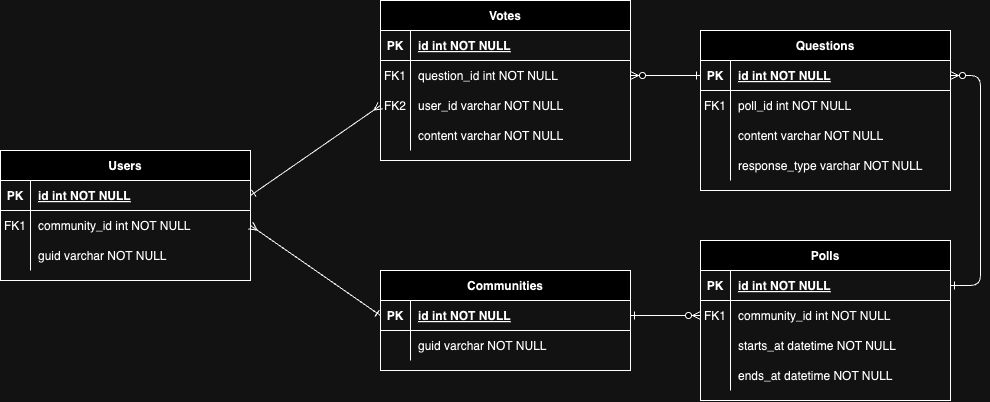

The diagram above was exported from draw.io. Its source (the exported page's mxGraphModel, read from the mxfile embedded in the PNG):
<mxGraphModel dx="2034" dy="665" grid="1" gridSize="10" guides="1" tooltips="1" connect="1" arrows="1" fold="1" page="1" pageScale="1" pageWidth="827" pageHeight="1169" math="0" shadow="0">
  <root>
    <mxCell id="0" />
    <mxCell id="1" parent="0" />
    <mxCell id="pJ2RGvDgIDIVtdIGrg87-2" value="" style="edgeStyle=entityRelationEdgeStyle;endArrow=ERzeroToMany;startArrow=ERone;endFill=1;startFill=0;" edge="1" parent="1" source="pJ2RGvDgIDIVtdIGrg87-14" target="pJ2RGvDgIDIVtdIGrg87-7">
      <mxGeometry width="100" height="100" relative="1" as="geometry">
        <mxPoint x="340" y="720" as="sourcePoint" />
        <mxPoint x="440" y="620" as="targetPoint" />
      </mxGeometry>
    </mxCell>
    <mxCell id="pJ2RGvDgIDIVtdIGrg87-3" value="Polls" style="shape=table;startSize=30;container=1;collapsible=1;childLayout=tableLayout;fixedRows=1;rowLines=0;fontStyle=1;align=center;resizeLast=1;" vertex="1" parent="1">
      <mxGeometry x="380" y="270" width="250" height="160" as="geometry" />
    </mxCell>
    <mxCell id="pJ2RGvDgIDIVtdIGrg87-4" value="" style="shape=partialRectangle;collapsible=0;dropTarget=0;pointerEvents=0;fillColor=none;points=[[0,0.5],[1,0.5]];portConstraint=eastwest;top=0;left=0;right=0;bottom=1;" vertex="1" parent="pJ2RGvDgIDIVtdIGrg87-3">
      <mxGeometry y="30" width="250" height="30" as="geometry" />
    </mxCell>
    <mxCell id="pJ2RGvDgIDIVtdIGrg87-5" value="PK" style="shape=partialRectangle;overflow=hidden;connectable=0;fillColor=none;top=0;left=0;bottom=0;right=0;fontStyle=1;" vertex="1" parent="pJ2RGvDgIDIVtdIGrg87-4">
      <mxGeometry width="30" height="30" as="geometry">
        <mxRectangle width="30" height="30" as="alternateBounds" />
      </mxGeometry>
    </mxCell>
    <mxCell id="pJ2RGvDgIDIVtdIGrg87-6" value="id int NOT NULL " style="shape=partialRectangle;overflow=hidden;connectable=0;fillColor=none;top=0;left=0;bottom=0;right=0;align=left;spacingLeft=6;fontStyle=5;" vertex="1" parent="pJ2RGvDgIDIVtdIGrg87-4">
      <mxGeometry x="30" width="220" height="30" as="geometry">
        <mxRectangle width="220" height="30" as="alternateBounds" />
      </mxGeometry>
    </mxCell>
    <mxCell id="pJ2RGvDgIDIVtdIGrg87-7" value="" style="shape=partialRectangle;collapsible=0;dropTarget=0;pointerEvents=0;fillColor=none;points=[[0,0.5],[1,0.5]];portConstraint=eastwest;top=0;left=0;right=0;bottom=0;" vertex="1" parent="pJ2RGvDgIDIVtdIGrg87-3">
      <mxGeometry y="60" width="250" height="30" as="geometry" />
    </mxCell>
    <mxCell id="pJ2RGvDgIDIVtdIGrg87-8" value="FK1" style="shape=partialRectangle;overflow=hidden;connectable=0;fillColor=none;top=0;left=0;bottom=0;right=0;" vertex="1" parent="pJ2RGvDgIDIVtdIGrg87-7">
      <mxGeometry width="30" height="30" as="geometry">
        <mxRectangle width="30" height="30" as="alternateBounds" />
      </mxGeometry>
    </mxCell>
    <mxCell id="pJ2RGvDgIDIVtdIGrg87-9" value="community_id int NOT NULL" style="shape=partialRectangle;overflow=hidden;connectable=0;fillColor=none;top=0;left=0;bottom=0;right=0;align=left;spacingLeft=6;" vertex="1" parent="pJ2RGvDgIDIVtdIGrg87-7">
      <mxGeometry x="30" width="220" height="30" as="geometry">
        <mxRectangle width="220" height="30" as="alternateBounds" />
      </mxGeometry>
    </mxCell>
    <mxCell id="pJ2RGvDgIDIVtdIGrg87-43" value="" style="shape=partialRectangle;collapsible=0;dropTarget=0;pointerEvents=0;fillColor=none;points=[[0,0.5],[1,0.5]];portConstraint=eastwest;top=0;left=0;right=0;bottom=0;" vertex="1" parent="pJ2RGvDgIDIVtdIGrg87-3">
      <mxGeometry y="90" width="250" height="30" as="geometry" />
    </mxCell>
    <mxCell id="pJ2RGvDgIDIVtdIGrg87-44" value="" style="shape=partialRectangle;overflow=hidden;connectable=0;fillColor=none;top=0;left=0;bottom=0;right=0;" vertex="1" parent="pJ2RGvDgIDIVtdIGrg87-43">
      <mxGeometry width="30" height="30" as="geometry">
        <mxRectangle width="30" height="30" as="alternateBounds" />
      </mxGeometry>
    </mxCell>
    <mxCell id="pJ2RGvDgIDIVtdIGrg87-45" value="starts_at datetime NOT NULL" style="shape=partialRectangle;overflow=hidden;connectable=0;fillColor=none;top=0;left=0;bottom=0;right=0;align=left;spacingLeft=6;" vertex="1" parent="pJ2RGvDgIDIVtdIGrg87-43">
      <mxGeometry x="30" width="220" height="30" as="geometry">
        <mxRectangle width="220" height="30" as="alternateBounds" />
      </mxGeometry>
    </mxCell>
    <mxCell id="pJ2RGvDgIDIVtdIGrg87-46" value="" style="shape=partialRectangle;collapsible=0;dropTarget=0;pointerEvents=0;fillColor=none;points=[[0,0.5],[1,0.5]];portConstraint=eastwest;top=0;left=0;right=0;bottom=0;" vertex="1" parent="pJ2RGvDgIDIVtdIGrg87-3">
      <mxGeometry y="120" width="250" height="30" as="geometry" />
    </mxCell>
    <mxCell id="pJ2RGvDgIDIVtdIGrg87-47" value="" style="shape=partialRectangle;overflow=hidden;connectable=0;fillColor=none;top=0;left=0;bottom=0;right=0;" vertex="1" parent="pJ2RGvDgIDIVtdIGrg87-46">
      <mxGeometry width="30" height="30" as="geometry">
        <mxRectangle width="30" height="30" as="alternateBounds" />
      </mxGeometry>
    </mxCell>
    <mxCell id="pJ2RGvDgIDIVtdIGrg87-48" value="ends_at datetime NOT NULL" style="shape=partialRectangle;overflow=hidden;connectable=0;fillColor=none;top=0;left=0;bottom=0;right=0;align=left;spacingLeft=6;" vertex="1" parent="pJ2RGvDgIDIVtdIGrg87-46">
      <mxGeometry x="30" width="220" height="30" as="geometry">
        <mxRectangle width="220" height="30" as="alternateBounds" />
      </mxGeometry>
    </mxCell>
    <mxCell id="pJ2RGvDgIDIVtdIGrg87-13" value="Communities" style="shape=table;startSize=30;container=1;collapsible=1;childLayout=tableLayout;fixedRows=1;rowLines=0;fontStyle=1;align=center;resizeLast=1;" vertex="1" parent="1">
      <mxGeometry x="60" y="300" width="250" height="100" as="geometry" />
    </mxCell>
    <mxCell id="pJ2RGvDgIDIVtdIGrg87-14" value="" style="shape=partialRectangle;collapsible=0;dropTarget=0;pointerEvents=0;fillColor=none;points=[[0,0.5],[1,0.5]];portConstraint=eastwest;top=0;left=0;right=0;bottom=1;" vertex="1" parent="pJ2RGvDgIDIVtdIGrg87-13">
      <mxGeometry y="30" width="250" height="30" as="geometry" />
    </mxCell>
    <mxCell id="pJ2RGvDgIDIVtdIGrg87-15" value="PK" style="shape=partialRectangle;overflow=hidden;connectable=0;fillColor=none;top=0;left=0;bottom=0;right=0;fontStyle=1;" vertex="1" parent="pJ2RGvDgIDIVtdIGrg87-14">
      <mxGeometry width="30" height="30" as="geometry">
        <mxRectangle width="30" height="30" as="alternateBounds" />
      </mxGeometry>
    </mxCell>
    <mxCell id="pJ2RGvDgIDIVtdIGrg87-16" value="id int NOT NULL " style="shape=partialRectangle;overflow=hidden;connectable=0;fillColor=none;top=0;left=0;bottom=0;right=0;align=left;spacingLeft=6;fontStyle=5;" vertex="1" parent="pJ2RGvDgIDIVtdIGrg87-14">
      <mxGeometry x="30" width="220" height="30" as="geometry">
        <mxRectangle width="220" height="30" as="alternateBounds" />
      </mxGeometry>
    </mxCell>
    <mxCell id="pJ2RGvDgIDIVtdIGrg87-17" value="" style="shape=partialRectangle;collapsible=0;dropTarget=0;pointerEvents=0;fillColor=none;points=[[0,0.5],[1,0.5]];portConstraint=eastwest;top=0;left=0;right=0;bottom=0;" vertex="1" parent="pJ2RGvDgIDIVtdIGrg87-13">
      <mxGeometry y="60" width="250" height="30" as="geometry" />
    </mxCell>
    <mxCell id="pJ2RGvDgIDIVtdIGrg87-18" value="" style="shape=partialRectangle;overflow=hidden;connectable=0;fillColor=none;top=0;left=0;bottom=0;right=0;" vertex="1" parent="pJ2RGvDgIDIVtdIGrg87-17">
      <mxGeometry width="30" height="30" as="geometry">
        <mxRectangle width="30" height="30" as="alternateBounds" />
      </mxGeometry>
    </mxCell>
    <mxCell id="pJ2RGvDgIDIVtdIGrg87-19" value="guid varchar NOT NULL" style="shape=partialRectangle;overflow=hidden;connectable=0;fillColor=none;top=0;left=0;bottom=0;right=0;align=left;spacingLeft=6;" vertex="1" parent="pJ2RGvDgIDIVtdIGrg87-17">
      <mxGeometry x="30" width="220" height="30" as="geometry">
        <mxRectangle width="220" height="30" as="alternateBounds" />
      </mxGeometry>
    </mxCell>
    <mxCell id="pJ2RGvDgIDIVtdIGrg87-29" value="Questions" style="shape=table;startSize=30;container=1;collapsible=1;childLayout=tableLayout;fixedRows=1;rowLines=0;fontStyle=1;align=center;resizeLast=1;" vertex="1" parent="1">
      <mxGeometry x="380" y="60" width="250" height="160" as="geometry" />
    </mxCell>
    <mxCell id="pJ2RGvDgIDIVtdIGrg87-30" value="" style="shape=partialRectangle;collapsible=0;dropTarget=0;pointerEvents=0;fillColor=none;points=[[0,0.5],[1,0.5]];portConstraint=eastwest;top=0;left=0;right=0;bottom=1;" vertex="1" parent="pJ2RGvDgIDIVtdIGrg87-29">
      <mxGeometry y="30" width="250" height="30" as="geometry" />
    </mxCell>
    <mxCell id="pJ2RGvDgIDIVtdIGrg87-31" value="PK" style="shape=partialRectangle;overflow=hidden;connectable=0;fillColor=none;top=0;left=0;bottom=0;right=0;fontStyle=1;" vertex="1" parent="pJ2RGvDgIDIVtdIGrg87-30">
      <mxGeometry width="30" height="30" as="geometry">
        <mxRectangle width="30" height="30" as="alternateBounds" />
      </mxGeometry>
    </mxCell>
    <mxCell id="pJ2RGvDgIDIVtdIGrg87-32" value="id int NOT NULL " style="shape=partialRectangle;overflow=hidden;connectable=0;fillColor=none;top=0;left=0;bottom=0;right=0;align=left;spacingLeft=6;fontStyle=5;" vertex="1" parent="pJ2RGvDgIDIVtdIGrg87-30">
      <mxGeometry x="30" width="220" height="30" as="geometry">
        <mxRectangle width="220" height="30" as="alternateBounds" />
      </mxGeometry>
    </mxCell>
    <mxCell id="pJ2RGvDgIDIVtdIGrg87-33" value="" style="shape=partialRectangle;collapsible=0;dropTarget=0;pointerEvents=0;fillColor=none;points=[[0,0.5],[1,0.5]];portConstraint=eastwest;top=0;left=0;right=0;bottom=0;" vertex="1" parent="pJ2RGvDgIDIVtdIGrg87-29">
      <mxGeometry y="60" width="250" height="30" as="geometry" />
    </mxCell>
    <mxCell id="pJ2RGvDgIDIVtdIGrg87-34" value="FK1" style="shape=partialRectangle;overflow=hidden;connectable=0;fillColor=none;top=0;left=0;bottom=0;right=0;" vertex="1" parent="pJ2RGvDgIDIVtdIGrg87-33">
      <mxGeometry width="30" height="30" as="geometry">
        <mxRectangle width="30" height="30" as="alternateBounds" />
      </mxGeometry>
    </mxCell>
    <mxCell id="pJ2RGvDgIDIVtdIGrg87-35" value="poll_id int NOT NULL" style="shape=partialRectangle;overflow=hidden;connectable=0;fillColor=none;top=0;left=0;bottom=0;right=0;align=left;spacingLeft=6;" vertex="1" parent="pJ2RGvDgIDIVtdIGrg87-33">
      <mxGeometry x="30" width="220" height="30" as="geometry">
        <mxRectangle width="220" height="30" as="alternateBounds" />
      </mxGeometry>
    </mxCell>
    <mxCell id="pJ2RGvDgIDIVtdIGrg87-36" value="" style="shape=partialRectangle;collapsible=0;dropTarget=0;pointerEvents=0;fillColor=none;points=[[0,0.5],[1,0.5]];portConstraint=eastwest;top=0;left=0;right=0;bottom=0;" vertex="1" parent="pJ2RGvDgIDIVtdIGrg87-29">
      <mxGeometry y="90" width="250" height="30" as="geometry" />
    </mxCell>
    <mxCell id="pJ2RGvDgIDIVtdIGrg87-37" value="" style="shape=partialRectangle;overflow=hidden;connectable=0;fillColor=none;top=0;left=0;bottom=0;right=0;" vertex="1" parent="pJ2RGvDgIDIVtdIGrg87-36">
      <mxGeometry width="30" height="30" as="geometry">
        <mxRectangle width="30" height="30" as="alternateBounds" />
      </mxGeometry>
    </mxCell>
    <mxCell id="pJ2RGvDgIDIVtdIGrg87-38" value="content varchar NOT NULL" style="shape=partialRectangle;overflow=hidden;connectable=0;fillColor=none;top=0;left=0;bottom=0;right=0;align=left;spacingLeft=6;" vertex="1" parent="pJ2RGvDgIDIVtdIGrg87-36">
      <mxGeometry x="30" width="220" height="30" as="geometry">
        <mxRectangle width="220" height="30" as="alternateBounds" />
      </mxGeometry>
    </mxCell>
    <mxCell id="pJ2RGvDgIDIVtdIGrg87-39" value="" style="shape=partialRectangle;collapsible=0;dropTarget=0;pointerEvents=0;fillColor=none;points=[[0,0.5],[1,0.5]];portConstraint=eastwest;top=0;left=0;right=0;bottom=0;" vertex="1" parent="pJ2RGvDgIDIVtdIGrg87-29">
      <mxGeometry y="120" width="250" height="30" as="geometry" />
    </mxCell>
    <mxCell id="pJ2RGvDgIDIVtdIGrg87-40" value="" style="shape=partialRectangle;overflow=hidden;connectable=0;fillColor=none;top=0;left=0;bottom=0;right=0;" vertex="1" parent="pJ2RGvDgIDIVtdIGrg87-39">
      <mxGeometry width="30" height="30" as="geometry">
        <mxRectangle width="30" height="30" as="alternateBounds" />
      </mxGeometry>
    </mxCell>
    <mxCell id="pJ2RGvDgIDIVtdIGrg87-41" value="response_type varchar NOT NULL" style="shape=partialRectangle;overflow=hidden;connectable=0;fillColor=none;top=0;left=0;bottom=0;right=0;align=left;spacingLeft=6;" vertex="1" parent="pJ2RGvDgIDIVtdIGrg87-39">
      <mxGeometry x="30" width="220" height="30" as="geometry">
        <mxRectangle width="220" height="30" as="alternateBounds" />
      </mxGeometry>
    </mxCell>
    <mxCell id="pJ2RGvDgIDIVtdIGrg87-42" value="" style="edgeStyle=entityRelationEdgeStyle;endArrow=ERzeroToMany;startArrow=ERone;endFill=1;startFill=0;entryX=1;entryY=0.5;entryDx=0;entryDy=0;exitX=1;exitY=0.5;exitDx=0;exitDy=0;" edge="1" parent="1" source="pJ2RGvDgIDIVtdIGrg87-4" target="pJ2RGvDgIDIVtdIGrg87-30">
      <mxGeometry width="100" height="100" relative="1" as="geometry">
        <mxPoint x="680" y="320" as="sourcePoint" />
        <mxPoint x="770" y="130" as="targetPoint" />
        <Array as="points">
          <mxPoint x="800" y="265" />
        </Array>
      </mxGeometry>
    </mxCell>
    <mxCell id="pJ2RGvDgIDIVtdIGrg87-49" value="Votes" style="shape=table;startSize=30;container=1;collapsible=1;childLayout=tableLayout;fixedRows=1;rowLines=0;fontStyle=1;align=center;resizeLast=1;" vertex="1" parent="1">
      <mxGeometry x="60" y="30" width="250" height="160" as="geometry" />
    </mxCell>
    <mxCell id="pJ2RGvDgIDIVtdIGrg87-50" value="" style="shape=partialRectangle;collapsible=0;dropTarget=0;pointerEvents=0;fillColor=none;points=[[0,0.5],[1,0.5]];portConstraint=eastwest;top=0;left=0;right=0;bottom=1;" vertex="1" parent="pJ2RGvDgIDIVtdIGrg87-49">
      <mxGeometry y="30" width="250" height="30" as="geometry" />
    </mxCell>
    <mxCell id="pJ2RGvDgIDIVtdIGrg87-51" value="PK" style="shape=partialRectangle;overflow=hidden;connectable=0;fillColor=none;top=0;left=0;bottom=0;right=0;fontStyle=1;" vertex="1" parent="pJ2RGvDgIDIVtdIGrg87-50">
      <mxGeometry width="30" height="30" as="geometry">
        <mxRectangle width="30" height="30" as="alternateBounds" />
      </mxGeometry>
    </mxCell>
    <mxCell id="pJ2RGvDgIDIVtdIGrg87-52" value="id int NOT NULL " style="shape=partialRectangle;overflow=hidden;connectable=0;fillColor=none;top=0;left=0;bottom=0;right=0;align=left;spacingLeft=6;fontStyle=5;" vertex="1" parent="pJ2RGvDgIDIVtdIGrg87-50">
      <mxGeometry x="30" width="220" height="30" as="geometry">
        <mxRectangle width="220" height="30" as="alternateBounds" />
      </mxGeometry>
    </mxCell>
    <mxCell id="pJ2RGvDgIDIVtdIGrg87-53" value="" style="shape=partialRectangle;collapsible=0;dropTarget=0;pointerEvents=0;fillColor=none;points=[[0,0.5],[1,0.5]];portConstraint=eastwest;top=0;left=0;right=0;bottom=0;" vertex="1" parent="pJ2RGvDgIDIVtdIGrg87-49">
      <mxGeometry y="60" width="250" height="30" as="geometry" />
    </mxCell>
    <mxCell id="pJ2RGvDgIDIVtdIGrg87-54" value="FK1" style="shape=partialRectangle;overflow=hidden;connectable=0;fillColor=none;top=0;left=0;bottom=0;right=0;" vertex="1" parent="pJ2RGvDgIDIVtdIGrg87-53">
      <mxGeometry width="30" height="30" as="geometry">
        <mxRectangle width="30" height="30" as="alternateBounds" />
      </mxGeometry>
    </mxCell>
    <mxCell id="pJ2RGvDgIDIVtdIGrg87-55" value="question_id int NOT NULL" style="shape=partialRectangle;overflow=hidden;connectable=0;fillColor=none;top=0;left=0;bottom=0;right=0;align=left;spacingLeft=6;" vertex="1" parent="pJ2RGvDgIDIVtdIGrg87-53">
      <mxGeometry x="30" width="220" height="30" as="geometry">
        <mxRectangle width="220" height="30" as="alternateBounds" />
      </mxGeometry>
    </mxCell>
    <mxCell id="pJ2RGvDgIDIVtdIGrg87-59" value="" style="shape=partialRectangle;collapsible=0;dropTarget=0;pointerEvents=0;fillColor=none;points=[[0,0.5],[1,0.5]];portConstraint=eastwest;top=0;left=0;right=0;bottom=0;" vertex="1" parent="pJ2RGvDgIDIVtdIGrg87-49">
      <mxGeometry y="90" width="250" height="30" as="geometry" />
    </mxCell>
    <mxCell id="pJ2RGvDgIDIVtdIGrg87-60" value="FK2" style="shape=partialRectangle;overflow=hidden;connectable=0;fillColor=none;top=0;left=0;bottom=0;right=0;" vertex="1" parent="pJ2RGvDgIDIVtdIGrg87-59">
      <mxGeometry width="30" height="30" as="geometry">
        <mxRectangle width="30" height="30" as="alternateBounds" />
      </mxGeometry>
    </mxCell>
    <mxCell id="pJ2RGvDgIDIVtdIGrg87-61" value="user_id varchar NOT NULL" style="shape=partialRectangle;overflow=hidden;connectable=0;fillColor=none;top=0;left=0;bottom=0;right=0;align=left;spacingLeft=6;" vertex="1" parent="pJ2RGvDgIDIVtdIGrg87-59">
      <mxGeometry x="30" width="220" height="30" as="geometry">
        <mxRectangle width="220" height="30" as="alternateBounds" />
      </mxGeometry>
    </mxCell>
    <mxCell id="pJ2RGvDgIDIVtdIGrg87-56" value="" style="shape=partialRectangle;collapsible=0;dropTarget=0;pointerEvents=0;fillColor=none;points=[[0,0.5],[1,0.5]];portConstraint=eastwest;top=0;left=0;right=0;bottom=0;" vertex="1" parent="pJ2RGvDgIDIVtdIGrg87-49">
      <mxGeometry y="120" width="250" height="30" as="geometry" />
    </mxCell>
    <mxCell id="pJ2RGvDgIDIVtdIGrg87-57" value="" style="shape=partialRectangle;overflow=hidden;connectable=0;fillColor=none;top=0;left=0;bottom=0;right=0;" vertex="1" parent="pJ2RGvDgIDIVtdIGrg87-56">
      <mxGeometry width="30" height="30" as="geometry">
        <mxRectangle width="30" height="30" as="alternateBounds" />
      </mxGeometry>
    </mxCell>
    <mxCell id="pJ2RGvDgIDIVtdIGrg87-58" value="content varchar NOT NULL" style="shape=partialRectangle;overflow=hidden;connectable=0;fillColor=none;top=0;left=0;bottom=0;right=0;align=left;spacingLeft=6;" vertex="1" parent="pJ2RGvDgIDIVtdIGrg87-56">
      <mxGeometry x="30" width="220" height="30" as="geometry">
        <mxRectangle width="220" height="30" as="alternateBounds" />
      </mxGeometry>
    </mxCell>
    <mxCell id="pJ2RGvDgIDIVtdIGrg87-63" value="" style="edgeStyle=entityRelationEdgeStyle;endArrow=ERzeroToMany;startArrow=ERone;endFill=1;startFill=0;exitX=0;exitY=0.5;exitDx=0;exitDy=0;entryX=1;entryY=0.5;entryDx=0;entryDy=0;" edge="1" parent="1" source="pJ2RGvDgIDIVtdIGrg87-30" target="pJ2RGvDgIDIVtdIGrg87-53">
      <mxGeometry width="100" height="100" relative="1" as="geometry">
        <mxPoint x="310" y="375" as="sourcePoint" />
        <mxPoint x="410" y="355" as="targetPoint" />
      </mxGeometry>
    </mxCell>
    <mxCell id="pJ2RGvDgIDIVtdIGrg87-64" value="Users" style="shape=table;startSize=30;container=1;collapsible=1;childLayout=tableLayout;fixedRows=1;rowLines=0;fontStyle=1;align=center;resizeLast=1;" vertex="1" parent="1">
      <mxGeometry x="-320" y="180" width="250" height="130" as="geometry" />
    </mxCell>
    <mxCell id="pJ2RGvDgIDIVtdIGrg87-65" value="" style="shape=partialRectangle;collapsible=0;dropTarget=0;pointerEvents=0;fillColor=none;points=[[0,0.5],[1,0.5]];portConstraint=eastwest;top=0;left=0;right=0;bottom=1;" vertex="1" parent="pJ2RGvDgIDIVtdIGrg87-64">
      <mxGeometry y="30" width="250" height="30" as="geometry" />
    </mxCell>
    <mxCell id="pJ2RGvDgIDIVtdIGrg87-66" value="PK" style="shape=partialRectangle;overflow=hidden;connectable=0;fillColor=none;top=0;left=0;bottom=0;right=0;fontStyle=1;" vertex="1" parent="pJ2RGvDgIDIVtdIGrg87-65">
      <mxGeometry width="30" height="30" as="geometry">
        <mxRectangle width="30" height="30" as="alternateBounds" />
      </mxGeometry>
    </mxCell>
    <mxCell id="pJ2RGvDgIDIVtdIGrg87-67" value="id int NOT NULL " style="shape=partialRectangle;overflow=hidden;connectable=0;fillColor=none;top=0;left=0;bottom=0;right=0;align=left;spacingLeft=6;fontStyle=5;" vertex="1" parent="pJ2RGvDgIDIVtdIGrg87-65">
      <mxGeometry x="30" width="220" height="30" as="geometry">
        <mxRectangle width="220" height="30" as="alternateBounds" />
      </mxGeometry>
    </mxCell>
    <mxCell id="pJ2RGvDgIDIVtdIGrg87-68" value="" style="shape=partialRectangle;collapsible=0;dropTarget=0;pointerEvents=0;fillColor=none;points=[[0,0.5],[1,0.5]];portConstraint=eastwest;top=0;left=0;right=0;bottom=0;" vertex="1" parent="pJ2RGvDgIDIVtdIGrg87-64">
      <mxGeometry y="60" width="250" height="30" as="geometry" />
    </mxCell>
    <mxCell id="pJ2RGvDgIDIVtdIGrg87-69" value="FK1" style="shape=partialRectangle;overflow=hidden;connectable=0;fillColor=none;top=0;left=0;bottom=0;right=0;" vertex="1" parent="pJ2RGvDgIDIVtdIGrg87-68">
      <mxGeometry width="30" height="30" as="geometry">
        <mxRectangle width="30" height="30" as="alternateBounds" />
      </mxGeometry>
    </mxCell>
    <mxCell id="pJ2RGvDgIDIVtdIGrg87-70" value="community_id int NOT NULL" style="shape=partialRectangle;overflow=hidden;connectable=0;fillColor=none;top=0;left=0;bottom=0;right=0;align=left;spacingLeft=6;" vertex="1" parent="pJ2RGvDgIDIVtdIGrg87-68">
      <mxGeometry x="30" width="220" height="30" as="geometry">
        <mxRectangle width="220" height="30" as="alternateBounds" />
      </mxGeometry>
    </mxCell>
    <mxCell id="pJ2RGvDgIDIVtdIGrg87-71" value="" style="shape=partialRectangle;collapsible=0;dropTarget=0;pointerEvents=0;fillColor=none;points=[[0,0.5],[1,0.5]];portConstraint=eastwest;top=0;left=0;right=0;bottom=0;" vertex="1" parent="pJ2RGvDgIDIVtdIGrg87-64">
      <mxGeometry y="90" width="250" height="30" as="geometry" />
    </mxCell>
    <mxCell id="pJ2RGvDgIDIVtdIGrg87-72" value="" style="shape=partialRectangle;overflow=hidden;connectable=0;fillColor=none;top=0;left=0;bottom=0;right=0;" vertex="1" parent="pJ2RGvDgIDIVtdIGrg87-71">
      <mxGeometry width="30" height="30" as="geometry">
        <mxRectangle width="30" height="30" as="alternateBounds" />
      </mxGeometry>
    </mxCell>
    <mxCell id="pJ2RGvDgIDIVtdIGrg87-73" value="guid varchar NOT NULL" style="shape=partialRectangle;overflow=hidden;connectable=0;fillColor=none;top=0;left=0;bottom=0;right=0;align=left;spacingLeft=6;" vertex="1" parent="pJ2RGvDgIDIVtdIGrg87-71">
      <mxGeometry x="30" width="220" height="30" as="geometry">
        <mxRectangle width="220" height="30" as="alternateBounds" />
      </mxGeometry>
    </mxCell>
    <mxCell id="pJ2RGvDgIDIVtdIGrg87-76" value="" style="endArrow=ERmany;html=1;rounded=0;entryX=0;entryY=0.5;entryDx=0;entryDy=0;exitX=1;exitY=0.5;exitDx=0;exitDy=0;startArrow=ERone;startFill=0;endFill=0;" edge="1" parent="1" source="pJ2RGvDgIDIVtdIGrg87-65" target="pJ2RGvDgIDIVtdIGrg87-59">
      <mxGeometry width="50" height="50" relative="1" as="geometry">
        <mxPoint x="-50" y="130" as="sourcePoint" />
        <mxPoint y="80" as="targetPoint" />
      </mxGeometry>
    </mxCell>
    <mxCell id="pJ2RGvDgIDIVtdIGrg87-77" value="" style="endArrow=ERmany;html=1;rounded=0;entryX=1;entryY=0.5;entryDx=0;entryDy=0;exitX=0;exitY=0.5;exitDx=0;exitDy=0;endFill=0;startArrow=ERone;startFill=0;" edge="1" parent="1" source="pJ2RGvDgIDIVtdIGrg87-14" target="pJ2RGvDgIDIVtdIGrg87-68">
      <mxGeometry width="50" height="50" relative="1" as="geometry">
        <mxPoint x="10" y="310" as="sourcePoint" />
        <mxPoint x="60" y="260" as="targetPoint" />
      </mxGeometry>
    </mxCell>
  </root>
</mxGraphModel>